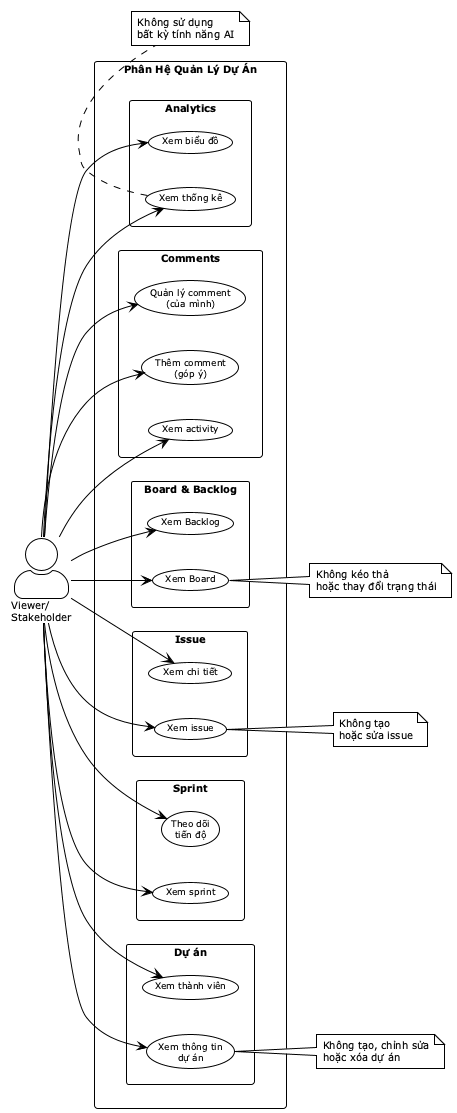

The diagram above was rendered by PlantUML. Its source (embedded in the PNG):
@startuml
!theme plain
skinparam packageStyle rectangle
skinparam actorStyle awesome
skinparam defaultFontSize 10
skinparam usecaseFontSize 9
skinparam packageFontSize 10

left to right direction

actor "Viewer/\nStakeholder" as VS

rectangle "Phân Hệ Quản Lý Dự Án" {

  package "Dự án" {
    usecase "Xem thông tin\ndự án" as UC1
    usecase "Xem thành viên" as UC2
  }

  package "Sprint" {
    usecase "Xem sprint" as UC3
    usecase "Theo dõi\ntiến độ" as UC4
  }

  package "Issue" {
    usecase "Xem issue" as UC5
    usecase "Xem chi tiết" as UC6
  }

  package "Board & Backlog" {
    usecase "Xem Board" as UC7
    usecase "Xem Backlog" as UC8
  }

  package "Comments" {
    usecase "Thêm comment\n(góp ý)" as UC9
    usecase "Quản lý comment\n(của mình)" as UC10
    usecase "Xem activity" as UC11
  }

  package "Analytics" {
    usecase "Xem biểu đồ" as UC12
    usecase "Xem thống kê" as UC13
  }
}

VS --> UC1
VS --> UC2
VS --> UC3
VS --> UC4
VS --> UC5
VS --> UC6
VS --> UC7
VS --> UC8
VS --> UC9
VS --> UC10
VS --> UC11
VS --> UC12
VS --> UC13

note right of UC1
  Không tạo, chỉnh sửa
  hoặc xóa dự án
end note

note right of UC5
  Không tạo
  hoặc sửa issue
end note

note right of UC7
  Không kéo thả
  hoặc thay đổi trạng thái
end note

note bottom of UC13
  Không sử dụng
  bất kỳ tính năng AI
end note

@enduml